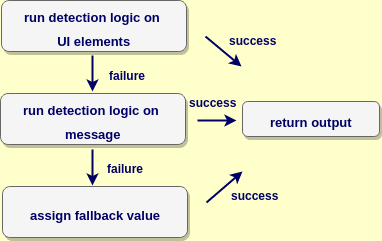

The diagram above was exported from draw.io. Its source (the exported page's mxGraphModel, read from the mxfile embedded in the PNG):
<mxGraphModel dx="661" dy="582" grid="0" gridSize="10" guides="1" tooltips="1" connect="1" arrows="1" fold="1" page="1" pageScale="1.5" pageWidth="100" pageHeight="100" background="#FFFFCC" math="0" shadow="0">
  <root>
    <mxCell id="0" style=";html=1;" />
    <mxCell id="1" style=";html=1;" parent="0" />
    <mxCell id="56" value="" style="group" vertex="1" connectable="0" parent="1">
      <mxGeometry x="182" y="-99" width="379" height="237" as="geometry" />
    </mxCell>
    <mxCell id="20" style="strokeWidth=2;strokeColor=#000066;html=1;" parent="56" edge="1">
      <mxGeometry relative="1" as="geometry">
        <mxPoint x="92" y="55" as="sourcePoint" />
        <mxPoint x="92" y="91" as="targetPoint" />
      </mxGeometry>
    </mxCell>
    <mxCell id="18" value="&lt;font color=&quot;#000066&quot; style=&quot;font-size: 13px&quot;&gt;run detection logic on&amp;nbsp;&lt;/font&gt;&lt;div&gt;&lt;font color=&quot;#000066&quot; style=&quot;font-size: 13px&quot;&gt;UI elements&lt;/font&gt;&lt;/div&gt;" style="rounded=1;fillColor=#f5f5f5;gradientDirection=north;fontFamily=Helvetica;fontSize=20;fontColor=#FF8000;fontStyle=1;shadow=1;strokeColor=#666666;html=1;" parent="56" vertex="1">
      <mxGeometry x="1" width="185" height="51" as="geometry" />
    </mxCell>
    <mxCell id="43" value="&lt;font color=&quot;#000066&quot; style=&quot;font-size: 13px&quot;&gt;run detection logic on&amp;nbsp;&lt;/font&gt;&lt;div&gt;&lt;font color=&quot;#000066&quot;&gt;&lt;span style=&quot;font-size: 13px ; line-height: 15.6px&quot;&gt;message&lt;/span&gt;&lt;/font&gt;&lt;/div&gt;" style="rounded=1;fillColor=#f5f5f5;gradientDirection=north;fontFamily=Helvetica;fontSize=20;fontColor=#FF8000;fontStyle=1;shadow=1;strokeColor=#666666;html=1;" vertex="1" parent="56">
      <mxGeometry y="93" width="185" height="51" as="geometry" />
    </mxCell>
    <mxCell id="44" value="&lt;div&gt;&lt;font color=&quot;#000066&quot;&gt;&lt;span style=&quot;font-size: 13px ; line-height: 15.6px&quot;&gt;assign fallback value&lt;/span&gt;&lt;/font&gt;&lt;/div&gt;" style="rounded=1;fillColor=#f5f5f5;gradientDirection=north;fontFamily=Helvetica;fontSize=20;fontColor=#FF8000;fontStyle=1;shadow=1;strokeColor=#666666;html=1;" vertex="1" parent="56">
      <mxGeometry x="2" y="186" width="185" height="51" as="geometry" />
    </mxCell>
    <mxCell id="45" value="&lt;div&gt;&lt;font color=&quot;#000066&quot;&gt;&lt;span style=&quot;font-size: 13px ; line-height: 15.6px&quot;&gt;return output&lt;/span&gt;&lt;/font&gt;&lt;/div&gt;" style="rounded=1;fillColor=#f5f5f5;gradientDirection=north;fontFamily=Helvetica;fontSize=20;fontColor=#FF8000;fontStyle=1;shadow=1;strokeColor=#666666;html=1;" vertex="1" parent="56">
      <mxGeometry x="242" y="101" width="137" height="35" as="geometry" />
    </mxCell>
    <mxCell id="46" style="strokeWidth=2;strokeColor=#000066;html=1;" edge="1" parent="56">
      <mxGeometry relative="1" as="geometry">
        <mxPoint x="92" y="149" as="sourcePoint" />
        <mxPoint x="92" y="185" as="targetPoint" />
      </mxGeometry>
    </mxCell>
    <mxCell id="47" value="&lt;font color=&quot;#000066&quot;&gt;&lt;b&gt;failure&lt;/b&gt;&lt;/font&gt;" style="text;html=1;resizable=0;points=[];autosize=1;align=left;verticalAlign=top;spacingTop=-4;" vertex="1" parent="56">
      <mxGeometry x="107" y="66" width="46" height="14" as="geometry" />
    </mxCell>
    <mxCell id="48" value="&lt;font color=&quot;#000066&quot;&gt;&lt;b&gt;failure&lt;/b&gt;&lt;/font&gt;" style="text;html=1;resizable=0;points=[];autosize=1;align=left;verticalAlign=top;spacingTop=-4;" vertex="1" parent="56">
      <mxGeometry x="105" y="159" width="46" height="14" as="geometry" />
    </mxCell>
    <mxCell id="49" style="strokeWidth=2;strokeColor=#000066;html=1;" edge="1" parent="56">
      <mxGeometry relative="1" as="geometry">
        <mxPoint x="205" y="36" as="sourcePoint" />
        <mxPoint x="241" y="66" as="targetPoint" />
        <Array as="points" />
      </mxGeometry>
    </mxCell>
    <mxCell id="51" style="strokeWidth=2;strokeColor=#000066;html=1;" edge="1" parent="56">
      <mxGeometry relative="1" as="geometry">
        <mxPoint x="206" y="202" as="sourcePoint" />
        <mxPoint x="242" y="171" as="targetPoint" />
        <Array as="points" />
      </mxGeometry>
    </mxCell>
    <mxCell id="52" style="strokeWidth=2;strokeColor=#000066;html=1;" edge="1" parent="56">
      <mxGeometry relative="1" as="geometry">
        <mxPoint x="197" y="120" as="sourcePoint" />
        <mxPoint x="236" y="120" as="targetPoint" />
        <Array as="points" />
      </mxGeometry>
    </mxCell>
    <mxCell id="53" value="&lt;font color=&quot;#000066&quot;&gt;&lt;b&gt;success&lt;/b&gt;&lt;/font&gt;" style="text;html=1;resizable=0;points=[];autosize=1;align=left;verticalAlign=top;spacingTop=-4;" vertex="1" parent="56">
      <mxGeometry x="227" y="31" width="57" height="14" as="geometry" />
    </mxCell>
    <mxCell id="54" value="&lt;font color=&quot;#000066&quot;&gt;&lt;b&gt;success&lt;/b&gt;&lt;/font&gt;" style="text;html=1;resizable=0;points=[];autosize=1;align=left;verticalAlign=top;spacingTop=-4;" vertex="1" parent="56">
      <mxGeometry x="187" y="93" width="57" height="14" as="geometry" />
    </mxCell>
    <mxCell id="55" value="&lt;font color=&quot;#000066&quot;&gt;&lt;b&gt;success&lt;/b&gt;&lt;/font&gt;" style="text;html=1;resizable=0;points=[];autosize=1;align=left;verticalAlign=top;spacingTop=-4;" vertex="1" parent="56">
      <mxGeometry x="229" y="186" width="57" height="14" as="geometry" />
    </mxCell>
  </root>
</mxGraphModel>